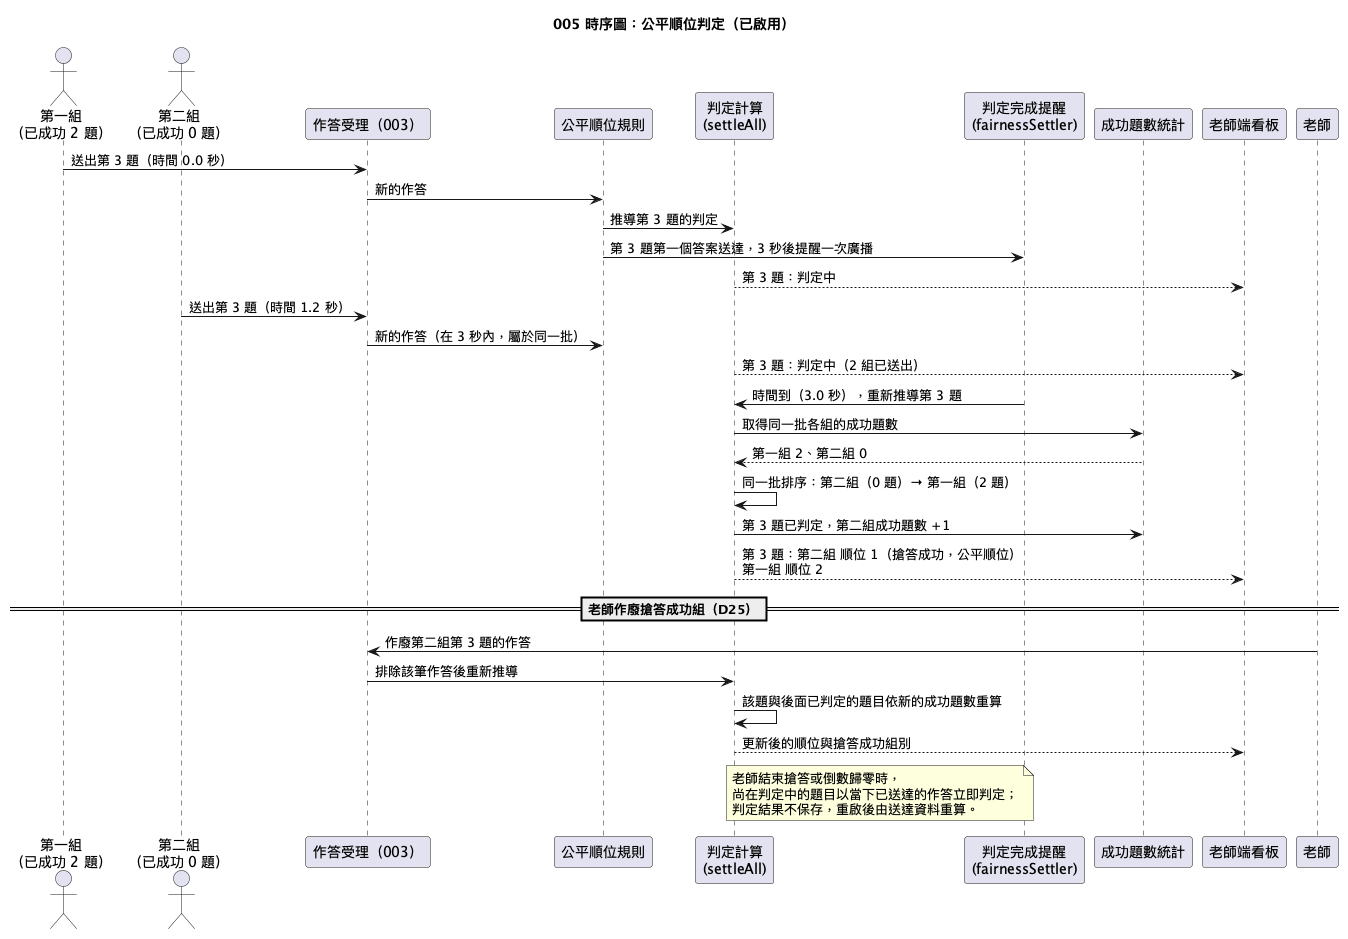

The diagram above was rendered by PlantUML. Its source (embedded in the PNG):
@startuml
!pragma layout smetana
title 005 時序圖：公平順位判定（已啟用）

actor "第一組\n（已成功 2 題）" as S1
actor "第二組\n（已成功 0 題）" as S2
participant "作答受理（003）" as I
participant "公平順位規則" as F
participant "判定計算\n(settleAll)" as C
participant "判定完成提醒\n(fairnessSettler)" as Q
participant "成功題數統計" as W
participant "老師端看板" as T

S1 -> I : 送出第 3 題（時間 0.0 秒）
I -> F : 新的作答
F -> C : 推導第 3 題的判定
F -> Q : 第 3 題第一個答案送達，3 秒後提醒一次廣播
C --> T : 第 3 題：判定中

S2 -> I : 送出第 3 題（時間 1.2 秒）
I -> F : 新的作答（在 3 秒內，屬於同一批）
C --> T : 第 3 題：判定中（2 組已送出）

Q -> C : 時間到（3.0 秒），重新推導第 3 題
C -> W : 取得同一批各組的成功題數
W --> C : 第一組 2、第二組 0
C -> C : 同一批排序：第二組（0 題）→ 第一組（2 題）
C -> W : 第 3 題已判定，第二組成功題數 +1
C --> T : 第 3 題：第二組 順位 1（搶答成功，公平順位）\n第一組 順位 2

== 老師作廢搶答成功組（D25）==
老師 -> I : 作廢第二組第 3 題的作答
I -> C : 排除該筆作答後重新推導
C -> C : 該題與後面已判定的題目依新的成功題數重算
C --> T : 更新後的順位與搶答成功組別

note over Q, C : 老師結束搶答或倒數歸零時，\n尚在判定中的題目以當下已送達的作答立即判定；\n判定結果不保存，重啟後由送達資料重算。
@enduml